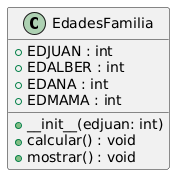

The diagram above was rendered by PlantUML. Its source (embedded in the PNG):
@startuml
class EdadesFamilia {
    + EDJUAN : int
    + EDALBER : int
    + EDANA : int
    + EDMAMA : int
    
    + __init__(edjuan: int)
    + calcular() : void
    + mostrar() : void
}
@enduml